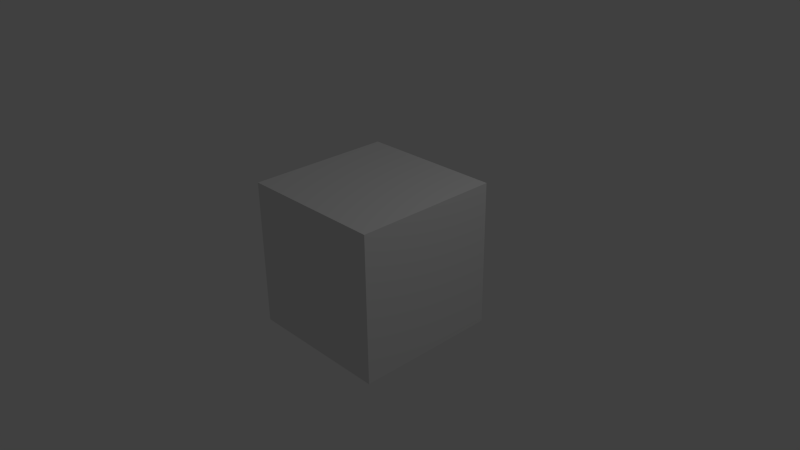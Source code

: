 # Source: caixa.blend  (saved by Blender 2.67.0; exported with 4.5.12 LTS)
import bpy
from mathutils import Matrix  # noqa: F401  (used for matrix-valued properties, if any)

bpy.ops.wm.read_factory_settings(use_empty=True)
scene = bpy.context.scene
scene.name = 'Scene'

# ---- collections
col_collection_1 = bpy.data.collections.new('Collection 1'); scene.collection.children.link(col_collection_1)

# ---- materials (node trees are filled in below, after node groups)
mat_material = bpy.data.materials.new('Material')
mat_material.alpha_threshold = 0.0
mat_material.use_transparent_shadow = False
mat_material.roughness = 0.5
mat_material.line_color = (0.0, 0.0, 0.0, 1.0)

# ---- material node trees

# ---- world
world_world = bpy.data.worlds.new('World'); scene.world = world_world
world_world.color = (0.05088, 0.05088, 0.05088)
world_world.use_sun_shadow = False
world_world.sun_shadow_jitter_overblur = 0.0
world_world.cycles.sampling_method = 'MANUAL'
world_world.cycles.sample_map_resolution = 256

# ---- cameras
cam_camera = bpy.data.cameras.new('Camera')
cam_camera.clip_end = 100.0
cam_camera.lens = 35.0
cam_camera.sensor_width = 32.0
cam_camera.sensor_height = 18.0
cam_camera.ortho_scale = 7.314
cam_camera.dof.focus_distance = 0.0
cam_camera.dof.aperture_fstop = 128.0

# ---- lights
light_lamp = bpy.data.lights.new('Lamp', 'POINT')
light_lamp.transmission_factor = 0.0
light_lamp.cutoff_distance = 30.0
light_lamp.energy = 100.0
light_lamp.shadow_buffer_clip_start = 1.001
light_lamp.shadow_soft_size = 0.1
light_lamp.shadow_maximum_resolution = 0.006
light_lamp.use_absolute_resolution = True
light_lamp.cycles.use_multiple_importance_sampling = False

# ---- meshes
me_cube = bpy.data.meshes.new('Cube')
me_cube.from_pydata([(1.0, -1.0, -1.0), (-1.0, -1.0, -1.0), (-1.0, 1.0, -1.0), (1.0, 1.0, -1.0), (-0.9384, 1.0, 0.9201), (-1.0, 1.0, 1.0), (1.0, 1.0, 1.0), (0.9384, 1.0, 0.9201), (-0.9384, 1.0, -0.9568), (0.9384, 1.0, -0.9568), (1.0, -1.0, 1.0), (-1.0, -1.0, 1.0), (-0.9384, -0.9422, -0.9568), (0.9384, -0.9422, -0.9568), (0.9384, -0.9422, 0.9201), (-0.9384, -0.9422, 0.9201)], [], [(0, 1, 2, 3), (5, 11, 10, 6), (0, 3, 6, 10), (1, 0, 10, 11), (1, 11, 5, 2), (3, 2, 8, 9), (7, 6, 3, 9), (2, 5, 4, 8), (4, 5, 6, 7), (9, 8, 12, 13), (4, 7, 14, 15), (7, 9, 13, 14), (12, 15, 14, 13), (4, 15, 12, 8)])
me_cube.materials.append(mat_material)
me_cube.use_remesh_preserve_volume = False
me_cube.use_remesh_preserve_attributes = False
me_cube.use_mirror_vertex_groups = False
me_cube.update()

# ---- objects
ob_cube = bpy.data.objects.new('Cube', me_cube)
ob_lamp = bpy.data.objects.new('Lamp', light_lamp)
ob_camera = bpy.data.objects.new('Camera', cam_camera)

# ---- transforms, parenting, visibility, modifiers, constraints
ob_cube.location = (0.0, 0.0, 0.0)
ob_cube.lock_rotations_4d = False
ob_cube.empty_display_type = 'ARROWS'
ob_cube.lineart.crease_threshold = 0.0
ob_lamp.location = (4.076, 1.005, 5.904)
ob_lamp.rotation_euler = (0.6503, 0.05522, 1.866)
ob_lamp.lock_rotations_4d = False
ob_lamp.empty_display_type = 'ARROWS'
ob_lamp.color = (0.0, 0.0, 0.0, 0.0)
ob_lamp.lineart.crease_threshold = 0.0
ob_camera.location = (7.481, -6.508, 5.344)
ob_camera.rotation_euler = (1.109, 0.01082, 0.8149)
ob_camera.lock_rotations_4d = False
ob_camera.empty_display_type = 'ARROWS'
ob_camera.color = (0.0, 0.0, 0.0, 0.0)
ob_camera.display_type = 'WIRE'
ob_camera.lineart.crease_threshold = 0.0

# ---- collection membership
col_collection_1.objects.link(ob_cube)
col_collection_1.objects.link(ob_lamp)
col_collection_1.objects.link(ob_camera)

# ---- scene / render settings (as saved in the file)
scene.camera = ob_camera
scene.frame_start = 1; scene.frame_end = 250; scene.frame_set(1)
scene.render.engine = 'BLENDER_EEVEE_NEXT'
scene.render.image_settings.color_mode = 'RGB'
scene.render.image_settings.compression = 90
scene.render.resolution_percentage = 50
scene.render.dither_intensity = 0.0
scene.cycles.use_denoising = False
scene.cycles.samples = 10
scene.cycles.sampling_pattern = 'TABULATED_SOBOL'
scene.cycles.light_sampling_threshold = 0.0
scene.cycles.use_adaptive_sampling = False
scene.cycles.use_light_tree = False
scene.cycles.blur_glossy = 0.0
scene.cycles.volume_bounces = 1
scene.cycles.pixel_filter_type = 'GAUSSIAN'
scene.cycles.sample_clamp_indirect = 0.0
scene.view_settings.view_transform = 'Standard'
bpy.context.view_layer.update()
